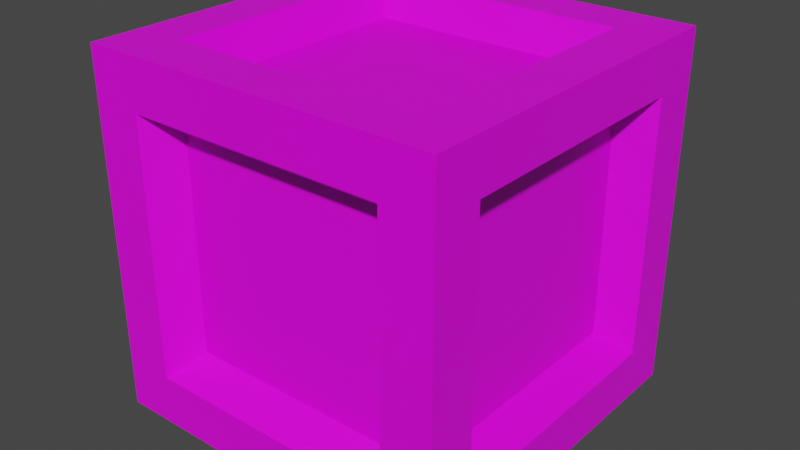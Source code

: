 # Source: Crate.blend  (saved by Blender 2.91.10; exported with 4.5.12 LTS)
import bpy
from mathutils import Matrix  # noqa: F401  (used for matrix-valued properties, if any)

bpy.ops.wm.read_factory_settings(use_empty=True)
scene = bpy.context.scene
scene.name = 'Scene'

# ---- collections
col_collection = bpy.data.collections.new('Collection'); scene.collection.children.link(col_collection)

# ---- images (referenced by path relative to the original .blend; pixels are not part of the script)
import os
ASSET_DIR = os.environ.get("B2B_ASSET_DIR", "")  # directory of the original .blend (textures are referenced by path, not embedded)
HERE = os.path.dirname(os.path.abspath(__file__))  # packed textures are extracted next to this script under _unpacked/

def load_image(name, relpath, width, height, colorspace="sRGB"):
    """Load a texture the original file referenced (path relative to the .blend, or extracted next to this script)."""
    p = next((c for c in (os.path.join(HERE, relpath), os.path.join(ASSET_DIR, relpath)) if relpath and os.path.exists(c)), "")
    if p:
        img = bpy.data.images.load(p, check_existing=True)
        img.name = name
    else:  # same state as the original file: an image datablock whose file is absent (Cycles renders it pink)
        img = bpy.data.images.new(name, width, height)
        img.source = "FILE"
        img.filepath = "//" + (relpath or name)
    img.colorspace_settings.name = colorspace
    return img
img_lospec500_1x_png = load_image('lospec500-1x.png', 'lospec500-1x.png', 1024, 1024, 'sRGB')

# ---- materials (node trees are filled in below, after node groups)
mat_material = bpy.data.materials.new('Material')
mat_material.alpha_threshold = 0.0
mat_material.use_transparent_shadow = False
mat_material.line_color = (0.0, 0.0, 0.0, 1.0)

# ---- material node trees
mat_material.use_nodes = True; mat_material.node_tree.nodes.clear()
_N = mat_material.node_tree.nodes; _L = mat_material.node_tree.links
n0 = _N.new('ShaderNodeOutputMaterial'); n0.name = 'Material Output'; n0.location = (300, 300)
n1 = _N.new('ShaderNodeBsdfPrincipled'); n1.name = 'Principled BSDF'; n1.location = (10, 300)
n1.distribution = 'GGX'
n1.subsurface_method = 'BURLEY'
n1.inputs[2].default_value = 0.4
n1.inputs[3].default_value = 1.45
n1.inputs[27].default_value = (0.0, 0.0, 0.0, 1.0)
n1.inputs[28].default_value = 1.0
n2 = _N.new('ShaderNodeTexImage'); n2.name = 'Image Texture'; n2.location = (-396, 137)
n2.image = img_lospec500_1x_png
n2.interpolation = 'Closest'
_L.new(n1.outputs[0], n0.inputs[0])
_L.new(n2.outputs[0], n1.inputs[0])
n0.is_active_output = True

# ---- world
world_world = bpy.data.worlds.new('World'); scene.world = world_world
world_world.use_nodes = True; world_world.node_tree.nodes.clear()
_N = world_world.node_tree.nodes; _L = world_world.node_tree.links
n0 = _N.new('ShaderNodeOutputWorld'); n0.name = 'World Output'; n0.location = (300, 300)
n1 = _N.new('ShaderNodeBackground'); n1.name = 'Background'; n1.location = (10, 300)
n1.inputs[0].default_value = (0.05088, 0.05088, 0.05088, 1.0)
_L.new(n1.outputs[0], n0.inputs[0])
n0.is_active_output = True
world_world.color = (0.05088, 0.05088, 0.05088)
world_world.use_sun_shadow = False
world_world.sun_shadow_jitter_overblur = 0.0

# ---- meshes
me_cube = bpy.data.meshes.new('Cube')
me_cube.from_pydata([(0.4, 0.4, 0.4), (0.4, 0.4, -0.4), (0.4, -0.4, 0.4), (0.4, -0.4, -0.4), (-0.4, 0.4, 0.4), (-0.4, 0.4, -0.4), (-0.4, -0.4, 0.4), (-0.4, -0.4, -0.4), (0.2887, 0.2887, 0.4), (-0.2887, 0.2887, 0.4), (-0.2887, -0.2887, 0.4), (0.2887, -0.2887, 0.4), (0.2887, -0.4, -0.2887), (0.2887, -0.4, 0.2887), (-0.2887, -0.4, 0.2887), (-0.2887, -0.4, -0.2887), (-0.4, -0.2887, -0.2887), (-0.4, -0.2887, 0.2887), (-0.4, 0.2887, 0.2887), (-0.4, 0.2887, -0.2887), (-0.2887, 0.2887, -0.4), (0.2887, 0.2887, -0.4), (0.2887, -0.2887, -0.4), (-0.2887, -0.2887, -0.4), (0.4, 0.2887, -0.2887), (0.4, 0.2887, 0.2887), (0.4, -0.2887, 0.2887), (0.4, -0.2887, -0.2887), (-0.2887, 0.4, -0.2887), (-0.2887, 0.4, 0.2887), (0.2887, 0.4, 0.2887), (0.2887, 0.4, -0.2887), (-0.2399, 0.2399, 0.3292), (0.2399, 0.2399, 0.3292), (0.2399, -0.2399, 0.3292), (-0.2399, -0.2399, 0.3292), (0.2399, -0.3292, 0.2399), (0.2399, -0.3292, -0.2399), (-0.2399, -0.3292, -0.2399), (-0.2399, -0.3292, 0.2399), (-0.3292, -0.2399, -0.2399), (-0.3292, -0.2399, 0.2399), (-0.3292, 0.2399, -0.2399), (-0.3292, 0.2399, 0.2399), (0.2399, 0.2399, -0.3292), (-0.2399, 0.2399, -0.3292), (-0.2399, -0.2399, -0.3292), (0.2399, -0.2399, -0.3292), (0.3292, 0.2399, 0.2399), (0.3292, 0.2399, -0.2399), (0.3292, -0.2399, -0.2399), (0.3292, -0.2399, 0.2399), (-0.2399, 0.3292, 0.2399), (-0.2399, 0.3292, -0.2399), (0.2399, 0.3292, -0.2399), (0.2399, 0.3292, 0.2399)], [], [(8, 9, 32, 33), (30, 31, 54, 55), (26, 27, 50, 51), (29, 30, 55, 52), (22, 23, 46, 47), (25, 26, 51, 48), (0, 4, 9, 8), (4, 6, 10, 9), (6, 2, 11, 10), (2, 0, 8, 11), (3, 2, 13, 12), (2, 6, 14, 13), (6, 7, 15, 14), (7, 3, 12, 15), (7, 6, 17, 16), (6, 4, 18, 17), (4, 5, 19, 18), (5, 7, 16, 19), (5, 1, 21, 20), (1, 3, 22, 21), (3, 7, 23, 22), (7, 5, 20, 23), (1, 0, 25, 24), (0, 2, 26, 25), (2, 3, 27, 26), (3, 1, 24, 27), (5, 4, 29, 28), (4, 0, 30, 29), (0, 1, 31, 30), (1, 5, 28, 31), (33, 32, 35, 34), (37, 36, 39, 38), (40, 41, 43, 42), (45, 44, 47, 46), (49, 48, 51, 50), (53, 52, 55, 54), (12, 13, 36, 37), (11, 8, 33, 34), (16, 17, 41, 40), (15, 12, 37, 38), (20, 21, 44, 45), (9, 10, 35, 32), (19, 16, 40, 42), (24, 25, 48, 49), (13, 14, 39, 36), (23, 20, 45, 46), (28, 29, 52, 53), (10, 11, 34, 35), (17, 18, 43, 41), (27, 24, 49, 50), (14, 15, 38, 39), (21, 22, 47, 44), (31, 28, 53, 54), (18, 19, 42, 43)])
_uv = me_cube.uv_layers.new(name='UVMap')
_uv.uv.foreach_set('vector', [0.4955, 0.7552, 0.4955, 0.7552, 0.4955, 0.7552, 0.4955, 0.7552, 0.4955, 0.7552, 0.4955, 0.7552, 0.4955, 0.7552, 0.4955, 0.7552, 0.4955, 0.7552, 0.4955, 0.7552, 0.4955, 0.7552, 0.4955, 0.7552, 0.4955, 0.7552, 0.4955, 0.7552, 0.4955, 0.7552, 0.4955, 0.7552, 0.4955, 0.7552, 0.4955, 0.7552, 0.4955, 0.7552, 0.4955, 0.7552, 0.4955, 0.7552, 0.4955, 0.7552, 0.4955, 0.7552, 0.4955, 0.7552, 0.4955, 0.7552, 0.4955, 0.7552, 0.4955, 0.7552, 0.4955, 0.7552, 0.4955, 0.7552, 0.4955, 0.7552, 0.4955, 0.7552, 0.4955, 0.7552, 0.4955, 0.7552, 0.4955, 0.7552, 0.4955, 0.7552, 0.4955, 0.7552, 0.4955, 0.7552, 0.4955, 0.7552, 0.4955, 0.7552, 0.4955, 0.7552, 0.4955, 0.7552, 0.4955, 0.7552, 0.4955, 0.7552, 0.4955, 0.7552, 0.4955, 0.7552, 0.4955, 0.7552, 0.4955, 0.7552, 0.4955, 0.7552, 0.4955, 0.7552, 0.4955, 0.7552, 0.4955, 0.7552, 0.4955, 0.7552, 0.4955, 0.7552, 0.4955, 0.7552, 0.4955, 0.7552, 0.4955, 0.7552, 0.4955, 0.7552, 0.4955, 0.7552, 0.4955, 0.7552, 0.4955, 0.7552, 0.4955, 0.7552, 0.4955, 0.7552, 0.4955, 0.7552, 0.4955, 0.7552, 0.4955, 0.7552, 0.4955, 0.7552, 0.4955, 0.7552, 0.4955, 0.7552, 0.4955, 0.7552, 0.4955, 0.7552, 0.4955, 0.7552, 0.4955, 0.7552, 0.4955, 0.7552, 0.4955, 0.7552, 0.4955, 0.7552, 0.4955, 0.7552, 0.4955, 0.7552, 0.4955, 0.7552, 0.4955, 0.7552, 0.4955, 0.7552, 0.4955, 0.7552, 0.4955, 0.7552, 0.4955, 0.7552, 0.4955, 0.7552, 0.4955, 0.7552, 0.4955, 0.7552, 0.4955, 0.7552, 0.4955, 0.7552, 0.4955, 0.7552, 0.4955, 0.7552, 0.4955, 0.7552, 0.4955, 0.7552, 0.4955, 0.7552, 0.4955, 0.7552, 0.4955, 0.7552, 0.4955, 0.7552, 0.4955, 0.7552, 0.4955, 0.7552, 0.4955, 0.7552, 0.4955, 0.7552, 0.4955, 0.7552, 0.4955, 0.7552, 0.4955, 0.7552, 0.4955, 0.7552, 0.4955, 0.7552, 0.4955, 0.7552, 0.4955, 0.7552, 0.4955, 0.7552, 0.4955, 0.7552, 0.4955, 0.7552, 0.4955, 0.7552, 0.4955, 0.7552, 0.4955, 0.7552, 0.4955, 0.7552, 0.4955, 0.7552, 0.4955, 0.7552, 0.4955, 0.7552, 0.4955, 0.7552, 0.4955, 0.7552, 0.4955, 0.7552, 0.7723, 0.776, 0.7723, 0.776, 0.7723, 0.776, 0.7723, 0.776, 0.7723, 0.776, 0.7723, 0.776, 0.7723, 0.776, 0.7723, 0.776, 0.7723, 0.776, 0.7723, 0.776, 0.7723, 0.776, 0.7723, 0.776, 0.7723, 0.776, 0.7723, 0.776, 0.7723, 0.776, 0.7723, 0.776, 0.7723, 0.776, 0.7723, 0.776, 0.7723, 0.776, 0.7723, 0.776, 0.7723, 0.776, 0.7723, 0.776, 0.7723, 0.776, 0.7723, 0.776, 0.4955, 0.7552, 0.4955, 0.7552, 0.4955, 0.7552, 0.4955, 0.7552, 0.4955, 0.7552, 0.4955, 0.7552, 0.4955, 0.7552, 0.4955, 0.7552, 0.4955, 0.7552, 0.4955, 0.7552, 0.4955, 0.7552, 0.4955, 0.7552, 0.4955, 0.7552, 0.4955, 0.7552, 0.4955, 0.7552, 0.4955, 0.7552, 0.4955, 0.7552, 0.4955, 0.7552, 0.4955, 0.7552, 0.4955, 0.7552, 0.4955, 0.7552, 0.4955, 0.7552, 0.4955, 0.7552, 0.4955, 0.7552, 0.4955, 0.7552, 0.4955, 0.7552, 0.4955, 0.7552, 0.4955, 0.7552, 0.4955, 0.7552, 0.4955, 0.7552, 0.4955, 0.7552, 0.4955, 0.7552, 0.4955, 0.7552, 0.4955, 0.7552, 0.4955, 0.7552, 0.4955, 0.7552, 0.4955, 0.7552, 0.4955, 0.7552, 0.4955, 0.7552, 0.4955, 0.7552, 0.4955, 0.7552, 0.4955, 0.7552, 0.4955, 0.7552, 0.4955, 0.7552, 0.4955, 0.7552, 0.4955, 0.7552, 0.4955, 0.7552, 0.4955, 0.7552, 0.4955, 0.7552, 0.4955, 0.7552, 0.4955, 0.7552, 0.4955, 0.7552, 0.4955, 0.7552, 0.4955, 0.7552, 0.4955, 0.7552, 0.4955, 0.7552, 0.4955, 0.7552, 0.4955, 0.7552, 0.4955, 0.7552, 0.4955, 0.7552, 0.4955, 0.7552, 0.4955, 0.7552, 0.4955, 0.7552, 0.4955, 0.7552, 0.4955, 0.7552, 0.4955, 0.7552, 0.4955, 0.7552, 0.4955, 0.7552, 0.4955, 0.7552, 0.4955, 0.7552, 0.4955, 0.7552, 0.4955, 0.7552])
me_cube.materials.append(mat_material)
me_cube.use_remesh_preserve_volume = False
me_cube.use_remesh_preserve_attributes = False
me_cube.use_mirror_vertex_groups = False
me_cube.update()

# ---- objects
ob_cube = bpy.data.objects.new('Cube', me_cube)

# ---- transforms, parenting, visibility, modifiers, constraints
ob_cube.location = (0.0, 0.0, 0.0)
ob_cube.lock_rotations_4d = False
ob_cube.empty_display_type = 'ARROWS'
ob_cube.lineart.crease_threshold = 0.0

# ---- collection membership
col_collection.objects.link(ob_cube)

# ---- scene / render settings (as saved in the file)
scene.frame_start = 1; scene.frame_end = 250; scene.frame_set(1)
scene.render.engine = 'BLENDER_EEVEE_NEXT'
scene.cycles.use_denoising = False
scene.cycles.samples = 128
scene.cycles.sampling_pattern = 'TABULATED_SOBOL'
scene.cycles.use_adaptive_sampling = False
scene.cycles.use_light_tree = False
scene.view_settings.view_transform = 'Filmic'
bpy.context.view_layer.update()

# ---- added for rendering (the .blend has no active camera and no usable light): camera, sun
cam_auto = bpy.data.cameras.new('AutoCamera')
cam_auto.lens = 50.0
cam_auto.sensor_width = 36.0
cam_auto.clip_end = 1000.0
ob_auto_camera = bpy.data.objects.new('AutoCamera', cam_auto)
scene.collection.objects.link(ob_auto_camera)
ob_auto_camera.location = (1.28203, -1.53843, 1.02562)
ob_auto_camera.rotation_euler = (1.09748, -7.21219e-08, 0.694738)
scene.camera = ob_auto_camera
light_auto_sun = bpy.data.lights.new('AutoSun', 'SUN')
light_auto_sun.energy = 3.0
light_auto_sun.angle = 0.0523599
ob_auto_sun = bpy.data.objects.new('AutoSun', light_auto_sun)
scene.collection.objects.link(ob_auto_sun)
ob_auto_sun.rotation_euler = (0.872665, 0.174533, 0.523599)
bpy.context.view_layer.update()

